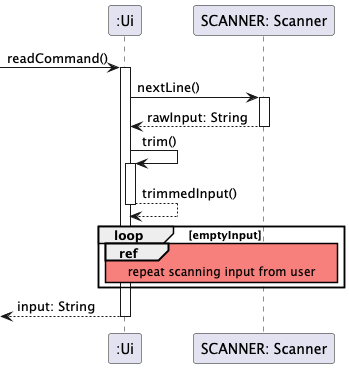

The diagram above was rendered by PlantUML. Its source (embedded in the PNG):
@startuml
''https://plantuml.com/sequence-diagram
'
skinparam sequenceReferenceBackgroundColor #f7807c
participant ":Ui" as ui
participant "SCANNER: Scanner" as scanner
-> ui ++: readCommand()
ui -> scanner ++: nextLine()
ui <-- scanner --: rawInput: String
ui -> ui ++: trim()
ui --> ui --: trimmedInput()
loop emptyInput
    ref over ui, scanner
        repeat scanning input from user
    end ref
end
<-- ui --: input: String
@enduml